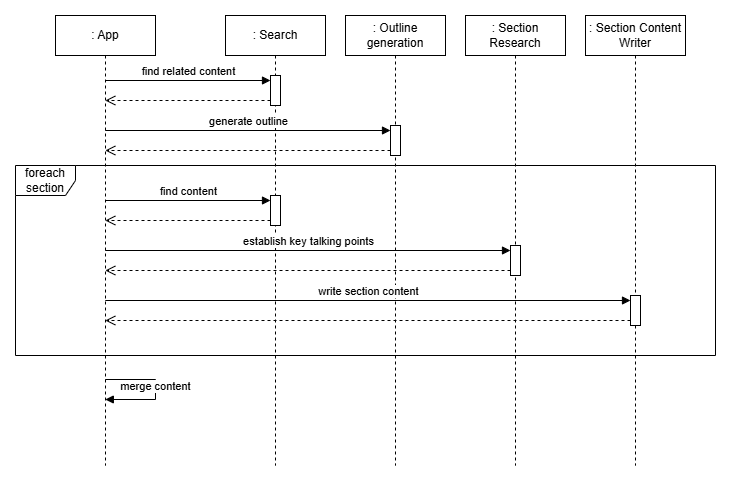

The diagram above was exported from draw.io. Its source (the exported page's mxGraphModel, read from the mxfile embedded in the PNG):
<mxGraphModel dx="2037" dy="819" grid="1" gridSize="10" guides="1" tooltips="1" connect="1" arrows="1" fold="1" page="1" pageScale="1" pageWidth="1169" pageHeight="827" math="0" shadow="0">
  <root>
    <mxCell id="0" />
    <mxCell id="1" parent="0" />
    <mxCell id="2" value=": App" style="shape=umlLifeline;perimeter=lifelinePerimeter;whiteSpace=wrap;html=1;container=1;dropTarget=0;collapsible=0;recursiveResize=0;outlineConnect=0;portConstraint=eastwest;newEdgeStyle={&quot;curved&quot;:0,&quot;rounded&quot;:0};" vertex="1" parent="1">
      <mxGeometry x="190" y="40" width="100" height="450" as="geometry" />
    </mxCell>
    <mxCell id="3" value=": Search" style="shape=umlLifeline;perimeter=lifelinePerimeter;whiteSpace=wrap;html=1;container=1;dropTarget=0;collapsible=0;recursiveResize=0;outlineConnect=0;portConstraint=eastwest;newEdgeStyle={&quot;curved&quot;:0,&quot;rounded&quot;:0};" vertex="1" parent="1">
      <mxGeometry x="360" y="40" width="100" height="450" as="geometry" />
    </mxCell>
    <mxCell id="4" value="" style="html=1;points=[[0,0,0,0,5],[0,1,0,0,-5],[1,0,0,0,5],[1,1,0,0,-5]];perimeter=orthogonalPerimeter;outlineConnect=0;targetShapes=umlLifeline;portConstraint=eastwest;newEdgeStyle={&quot;curved&quot;:0,&quot;rounded&quot;:0};" vertex="1" parent="3">
      <mxGeometry x="45" y="60" width="10" height="30" as="geometry" />
    </mxCell>
    <mxCell id="5" value="" style="html=1;points=[[0,0,0,0,5],[0,1,0,0,-5],[1,0,0,0,5],[1,1,0,0,-5]];perimeter=orthogonalPerimeter;outlineConnect=0;targetShapes=umlLifeline;portConstraint=eastwest;newEdgeStyle={&quot;curved&quot;:0,&quot;rounded&quot;:0};" vertex="1" parent="3">
      <mxGeometry x="45" y="180" width="10" height="30" as="geometry" />
    </mxCell>
    <mxCell id="6" value="find related content" style="html=1;verticalAlign=bottom;endArrow=block;curved=0;rounded=0;entryX=0;entryY=0;entryDx=0;entryDy=5;entryPerimeter=0;" edge="1" source="2" target="4" parent="1">
      <mxGeometry width="80" relative="1" as="geometry">
        <mxPoint x="410" y="150" as="sourcePoint" />
        <mxPoint x="490" y="150" as="targetPoint" />
      </mxGeometry>
    </mxCell>
    <mxCell id="7" value="" style="html=1;verticalAlign=bottom;endArrow=open;dashed=1;endSize=8;curved=0;rounded=0;exitX=0;exitY=1;exitDx=0;exitDy=-5;exitPerimeter=0;" edge="1" source="4" target="2" parent="1">
      <mxGeometry relative="1" as="geometry">
        <mxPoint x="480" y="140" as="sourcePoint" />
        <mxPoint x="690" y="410" as="targetPoint" />
      </mxGeometry>
    </mxCell>
    <mxCell id="8" value=": Outline generation" style="shape=umlLifeline;perimeter=lifelinePerimeter;whiteSpace=wrap;html=1;container=1;dropTarget=0;collapsible=0;recursiveResize=0;outlineConnect=0;portConstraint=eastwest;newEdgeStyle={&quot;curved&quot;:0,&quot;rounded&quot;:0};" vertex="1" parent="1">
      <mxGeometry x="480" y="40" width="100" height="450" as="geometry" />
    </mxCell>
    <mxCell id="9" value="" style="html=1;points=[[0,0,0,0,5],[0,1,0,0,-5],[1,0,0,0,5],[1,1,0,0,-5]];perimeter=orthogonalPerimeter;outlineConnect=0;targetShapes=umlLifeline;portConstraint=eastwest;newEdgeStyle={&quot;curved&quot;:0,&quot;rounded&quot;:0};" vertex="1" parent="8">
      <mxGeometry x="45" y="110" width="10" height="30" as="geometry" />
    </mxCell>
    <mxCell id="10" value="generate outline" style="html=1;verticalAlign=bottom;endArrow=block;curved=0;rounded=0;entryX=0;entryY=0;entryDx=0;entryDy=5;entryPerimeter=0;" edge="1" source="2" target="9" parent="1">
      <mxGeometry width="80" relative="1" as="geometry">
        <mxPoint x="620" y="270" as="sourcePoint" />
        <mxPoint x="700" y="270" as="targetPoint" />
      </mxGeometry>
    </mxCell>
    <mxCell id="11" value="" style="html=1;verticalAlign=bottom;endArrow=open;dashed=1;endSize=8;curved=0;rounded=0;exitX=0;exitY=1;exitDx=0;exitDy=-5;exitPerimeter=0;" edge="1" source="9" target="2" parent="1">
      <mxGeometry relative="1" as="geometry">
        <mxPoint x="700" y="210" as="sourcePoint" />
        <mxPoint x="620" y="210" as="targetPoint" />
      </mxGeometry>
    </mxCell>
    <mxCell id="12" value="find content" style="html=1;verticalAlign=bottom;endArrow=block;curved=0;rounded=0;entryX=0;entryY=0;entryDx=0;entryDy=5;entryPerimeter=0;" edge="1" source="2" target="5" parent="1">
      <mxGeometry width="80" relative="1" as="geometry">
        <mxPoint x="620" y="210" as="sourcePoint" />
        <mxPoint x="700" y="210" as="targetPoint" />
      </mxGeometry>
    </mxCell>
    <mxCell id="13" value="" style="html=1;verticalAlign=bottom;endArrow=open;dashed=1;endSize=8;curved=0;rounded=0;exitX=0;exitY=1;exitDx=0;exitDy=-5;exitPerimeter=0;" edge="1" source="5" target="2" parent="1">
      <mxGeometry relative="1" as="geometry">
        <mxPoint x="700" y="210" as="sourcePoint" />
        <mxPoint x="620" y="210" as="targetPoint" />
      </mxGeometry>
    </mxCell>
    <mxCell id="14" value=": Section Research" style="shape=umlLifeline;perimeter=lifelinePerimeter;whiteSpace=wrap;html=1;container=1;dropTarget=0;collapsible=0;recursiveResize=0;outlineConnect=0;portConstraint=eastwest;newEdgeStyle={&quot;curved&quot;:0,&quot;rounded&quot;:0};" vertex="1" parent="1">
      <mxGeometry x="600" y="40" width="100" height="450" as="geometry" />
    </mxCell>
    <mxCell id="15" value="" style="html=1;points=[[0,0,0,0,5],[0,1,0,0,-5],[1,0,0,0,5],[1,1,0,0,-5]];perimeter=orthogonalPerimeter;outlineConnect=0;targetShapes=umlLifeline;portConstraint=eastwest;newEdgeStyle={&quot;curved&quot;:0,&quot;rounded&quot;:0};" vertex="1" parent="14">
      <mxGeometry x="45" y="230" width="10" height="30" as="geometry" />
    </mxCell>
    <mxCell id="16" value="establish key talking points" style="html=1;verticalAlign=bottom;endArrow=block;curved=0;rounded=0;entryX=0;entryY=0;entryDx=0;entryDy=5;entryPerimeter=0;" edge="1" source="2" target="15" parent="1">
      <mxGeometry width="80" relative="1" as="geometry">
        <mxPoint x="620" y="210" as="sourcePoint" />
        <mxPoint x="700" y="210" as="targetPoint" />
      </mxGeometry>
    </mxCell>
    <mxCell id="17" value="" style="html=1;verticalAlign=bottom;endArrow=open;dashed=1;endSize=8;curved=0;rounded=0;exitX=0;exitY=1;exitDx=0;exitDy=-5;exitPerimeter=0;" edge="1" source="15" target="2" parent="1">
      <mxGeometry relative="1" as="geometry">
        <mxPoint x="700" y="210" as="sourcePoint" />
        <mxPoint x="620" y="210" as="targetPoint" />
      </mxGeometry>
    </mxCell>
    <mxCell id="18" value=": Section Content Writer" style="shape=umlLifeline;perimeter=lifelinePerimeter;whiteSpace=wrap;html=1;container=1;dropTarget=0;collapsible=0;recursiveResize=0;outlineConnect=0;portConstraint=eastwest;newEdgeStyle={&quot;curved&quot;:0,&quot;rounded&quot;:0};" vertex="1" parent="1">
      <mxGeometry x="720" y="40" width="100" height="450" as="geometry" />
    </mxCell>
    <mxCell id="19" value="" style="html=1;points=[[0,0,0,0,5],[0,1,0,0,-5],[1,0,0,0,5],[1,1,0,0,-5]];perimeter=orthogonalPerimeter;outlineConnect=0;targetShapes=umlLifeline;portConstraint=eastwest;newEdgeStyle={&quot;curved&quot;:0,&quot;rounded&quot;:0};" vertex="1" parent="18">
      <mxGeometry x="45" y="280" width="10" height="30" as="geometry" />
    </mxCell>
    <mxCell id="20" value="write section content" style="html=1;verticalAlign=bottom;endArrow=block;curved=0;rounded=0;entryX=0;entryY=0;entryDx=0;entryDy=5;entryPerimeter=0;" edge="1" source="2" target="19" parent="1">
      <mxGeometry width="80" relative="1" as="geometry">
        <mxPoint x="620" y="210" as="sourcePoint" />
        <mxPoint x="700" y="210" as="targetPoint" />
      </mxGeometry>
    </mxCell>
    <mxCell id="21" value="" style="html=1;verticalAlign=bottom;endArrow=open;dashed=1;endSize=8;curved=0;rounded=0;exitX=0;exitY=1;exitDx=0;exitDy=-5;exitPerimeter=0;" edge="1" source="19" target="2" parent="1">
      <mxGeometry relative="1" as="geometry">
        <mxPoint x="700" y="210" as="sourcePoint" />
        <mxPoint x="620" y="210" as="targetPoint" />
      </mxGeometry>
    </mxCell>
    <mxCell id="22" value="merge content" style="html=1;verticalAlign=bottom;endArrow=block;curved=0;rounded=0;" edge="1" parent="1">
      <mxGeometry x="0.0997" width="80" relative="1" as="geometry">
        <mxPoint x="239.81034482758605" y="404" as="sourcePoint" />
        <mxPoint x="239.81034482758605" y="424" as="targetPoint" />
        <Array as="points">
          <mxPoint x="290" y="404" />
          <mxPoint x="290" y="424" />
        </Array>
        <mxPoint as="offset" />
      </mxGeometry>
    </mxCell>
    <mxCell id="23" value="foreach section" style="shape=umlFrame;whiteSpace=wrap;html=1;pointerEvents=0;" vertex="1" parent="1">
      <mxGeometry x="150" y="190" width="700" height="190" as="geometry" />
    </mxCell>
  </root>
</mxGraphModel>